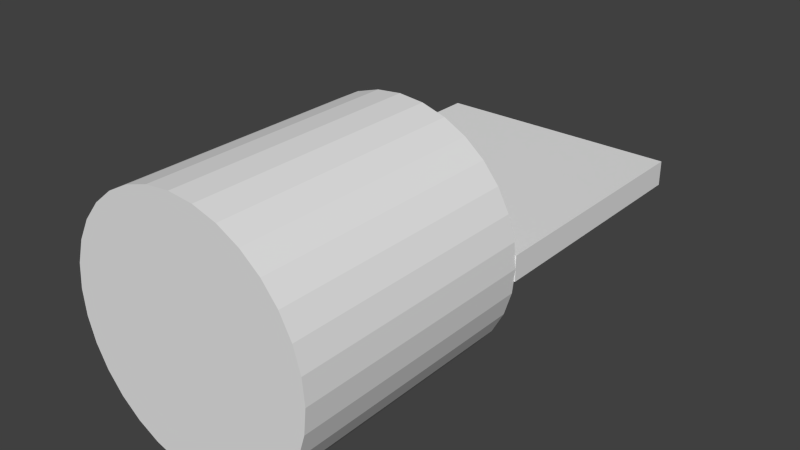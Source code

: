 # Source: Guard.blend  (saved by Blender 2.73.0; exported with 4.5.12 LTS)
import bpy
from mathutils import Matrix  # noqa: F401  (used for matrix-valued properties, if any)

bpy.ops.wm.read_factory_settings(use_empty=True)
scene = bpy.context.scene
scene.name = 'Scene'

# ---- collections
col_collection_1 = bpy.data.collections.new('Collection 1'); scene.collection.children.link(col_collection_1)

# ---- materials (node trees are filled in below, after node groups)
mat_material = bpy.data.materials.new('Material')
mat_material.alpha_threshold = 0.0
mat_material.use_transparent_shadow = False
mat_material.roughness = 0.5
mat_material_001 = bpy.data.materials.new('Material.001')
mat_material_001.alpha_threshold = 0.0
mat_material_001.use_transparent_shadow = False
mat_material_001.roughness = 0.5

# ---- material node trees

# ---- world
world_world = bpy.data.worlds.new('World'); scene.world = world_world
world_world.color = (0.05088, 0.05088, 0.05088)
world_world.use_sun_shadow = False
world_world.sun_shadow_jitter_overblur = 0.0
world_world.cycles.sampling_method = 'MANUAL'
world_world.cycles.sample_map_resolution = 256

# ---- meshes
me_cylinder = bpy.data.meshes.new('Cylinder')
me_cylinder.from_pydata([(0.5, 0.1, 0.05), (-0.5, 0.1, 0.05), (0.5, 1.1, 0.05), (-0.5, 1.1, 0.05), (-7.55e-08, -0.9, 0.5), (7.55e-08, 0.1, 0.5), (-0.09755, -0.9, 0.4904), (-0.09755, 0.1, 0.4904), (-0.1913, -0.9, 0.4619), (-0.1913, 0.1, 0.4619), (-0.2778, -0.9, 0.4157), (-0.2778, 0.1, 0.4157), (-0.3536, -0.9, 0.3536), (-0.3536, 0.1, 0.3536), (-0.4157, -0.9, 0.2778), (-0.4157, 0.1, 0.2778), (-0.4619, -0.9, 0.1913), (-0.4619, 0.1, 0.1913), (-0.4904, -0.9, 0.09754), (-0.4904, 0.1, 0.09755), (-0.5, -0.9, -2.536e-07), (-0.5, 0.1, 3.291e-07), (-0.4904, -0.9, -0.09755), (-0.4904, 0.1, -0.09754), (-0.4619, -0.9, -0.1913), (-0.4619, 0.1, -0.1913), (-0.4157, -0.9, -0.2778), (-0.4157, 0.1, -0.2778), (-0.3536, -0.9, -0.3536), (-0.3536, 0.1, -0.3536), (-0.2778, -0.9, -0.4157), (-0.2778, 0.1, -0.4157), (-0.1913, -0.9, -0.4619), (-0.1913, 0.1, -0.4619), (-0.09755, -0.9, -0.4904), (-0.09754, 0.1, -0.4904), (8.742e-08, -0.9, -0.5), (2.384e-07, 0.1, -0.5), (0.09755, -0.9, -0.4904), (0.09755, 0.1, -0.4904), (0.1913, -0.9, -0.4619), (0.1913, 0.1, -0.4619), (0.2778, -0.9, -0.4157), (0.2778, 0.1, -0.4157), (0.3536, -0.9, -0.3536), (0.3536, 0.1, -0.3536), (0.4157, -0.9, -0.2778), (0.4157, 0.1, -0.2778), (0.4619, -0.9, -0.1913), (0.4619, 0.1, -0.1913), (0.4904, -0.9, -0.09755), (0.4904, 0.1, -0.09754), (0.5, -0.9, 1.915e-07), (0.5, 0.1, 7.741e-07), (0.4904, -0.9, 0.09755), (0.4904, 0.1, 0.09755), (0.4619, -0.9, 0.1913), (0.4619, 0.1, 0.1913), (0.4157, -0.9, 0.2778), (0.4157, 0.1, 0.2778), (0.3536, -0.9, 0.3536), (0.3536, 0.1, 0.3536), (0.2778, -0.9, 0.4157), (0.2778, 0.1, 0.4157), (0.1913, -0.9, 0.4619), (0.1913, 0.1, 0.4619), (0.09754, -0.9, 0.4904), (0.09754, 0.1, 0.4904), (0.5, 0.1, -0.05), (-0.5, 0.1, -0.05), (0.5, 1.1, -0.05), (-0.5, 1.1, -0.05)], [], [(0, 2, 3, 1), (4, 5, 7, 6), (6, 7, 9, 8), (8, 9, 11, 10), (10, 11, 13, 12), (12, 13, 15, 14), (14, 15, 17, 16), (16, 17, 19, 18), (18, 19, 21, 20), (20, 21, 23, 22), (22, 23, 25, 24), (24, 25, 27, 26), (26, 27, 29, 28), (28, 29, 31, 30), (30, 31, 33, 32), (32, 33, 35, 34), (34, 35, 37, 36), (36, 37, 39, 38), (38, 39, 41, 40), (40, 41, 43, 42), (42, 43, 45, 44), (44, 45, 47, 46), (46, 47, 49, 48), (48, 49, 51, 50), (50, 51, 53, 52), (52, 53, 55, 54), (54, 55, 57, 56), (56, 57, 59, 58), (58, 59, 61, 60), (60, 61, 63, 62), (62, 63, 65, 64), (7, 5, 67, 65, 63, 61, 59, 57, 55, 53, 51, 49, 47, 45, 43, 41, 39, 37, 35, 33, 31, 29, 27, 25, 23, 21, 19, 17, 15, 13, 11, 9), (66, 67, 5, 4), (64, 65, 67, 66), (4, 6, 8, 10, 12, 14, 16, 18, 20, 22, 24, 26, 28, 30, 32, 34, 36, 38, 40, 42, 44, 46, 48, 50, 52, 54, 56, 58, 60, 62, 64, 66), (68, 69, 71, 70), (3, 2, 70, 71), (1, 3, 71, 69), (0, 1, 69, 68), (2, 0, 68, 70)])
me_cylinder.polygons.foreach_set('material_index', [1, 0, 0, 0, 0, 0, 0, 0, 0, 0, 0, 0, 0, 0, 0, 0, 0, 0, 0, 0, 0, 0, 0, 0, 0, 0, 0, 0, 0, 0, 0, 0, 0, 0, 0, 1, 1, 1, 1, 1])
_uv = me_cylinder.uv_layers.new(name='UVMap')
_uv.uv.foreach_set('vector', [1.0, 0.0, 1.0, 1.0, 0.0, 1.0, 0.0, 0.0, 0.5, 0.0, 0.5, 1.0, 0.5975, 1.0, 0.5975, 0.0, 0.5975, 0.0, 0.5975, 1.0, 0.6913, 1.0, 0.6913, 0.0, 0.6913, 0.0, 0.6913, 1.0, 0.7778, 1.0, 0.7778, 0.0, 0.7778, 0.0, 0.7778, 1.0, 0.8536, 1.0, 0.8536, 0.0, 0.8536, 0.0, 0.8536, 1.0, 0.9157, 1.0, 0.9157, 0.0, 0.9157, 0.0, 0.9157, 1.0, 0.9619, 1.0, 0.9619, 0.0, 0.9619, 0.0, 0.9619, 1.0, 0.9904, 1.0, 0.9904, 0.0, 0.9904, 0.0, 0.9904, 1.0, 1.0, 1.0, 1.0, 0.0, 1.0, 0.0, 1.0, 1.0, 0.9904, 1.0, 0.9904, 0.0, 0.9904, 0.0, 0.9904, 1.0, 0.9619, 1.0, 0.9619, 0.0, 0.9619, 0.0, 0.9619, 1.0, 0.9157, 1.0, 0.9157, 0.0, 0.9157, 0.0, 0.9157, 1.0, 0.8536, 1.0, 0.8536, 0.0, 0.8536, 0.0, 0.8536, 1.0, 0.7778, 1.0, 0.7778, 0.0, 0.7778, 0.0, 0.7778, 1.0, 0.6913, 1.0, 0.6913, 0.0, 0.6913, 0.0, 0.6913, 1.0, 0.5975, 1.0, 0.5975, 0.0, 0.5975, 0.0, 0.5975, 1.0, 0.5, 1.0, 0.5, 0.0, 0.5, 0.0, 0.5, 1.0, 0.4025, 1.0, 0.4025, 0.0, 0.4025, 0.0, 0.4025, 1.0, 0.3087, 1.0, 0.3087, 0.0, 0.3087, 0.0, 0.3087, 1.0, 0.2222, 1.0, 0.2222, 0.0, 0.2222, 0.0, 0.2222, 1.0, 0.1464, 1.0, 0.1464, 0.0, 0.1464, 0.0, 0.1464, 1.0, 0.08427, 1.0, 0.08427, 0.0, 0.08427, 0.0, 0.08427, 1.0, 0.03806, 1.0, 0.03806, 0.0, 0.03806, 0.0, 0.03806, 1.0, 0.009607, 1.0, 0.009607, 0.0, 0.009607, 0.0, 0.009607, 1.0, 0.0, 1.0, 0.0, 0.0, 0.0, 0.0, 0.0, 1.0, 0.009607, 1.0, 0.009607, 0.0, 0.009607, 0.0, 0.009607, 1.0, 0.03806, 1.0, 0.03806, 0.0, 0.03806, 0.0, 0.03806, 1.0, 0.08427, 1.0, 0.08427, 0.0, 0.08427, 0.0, 0.08427, 1.0, 0.1464, 1.0, 0.1464, 0.0, 0.1464, 0.0, 0.1464, 1.0, 0.2222, 1.0, 0.2222, 0.0, 0.2222, 0.0, 0.2222, 1.0, 0.3087, 1.0, 0.3087, 0.0, 0.5975, 1.0, 0.5, 1.0, 0.4025, 1.0, 0.3087, 1.0, 0.2222, 1.0, 0.1464, 1.0, 0.08427, 1.0, 0.03806, 1.0, 0.009607, 1.0, 0.0, 1.0, 0.009607, 1.0, 0.03806, 1.0, 0.08427, 1.0, 0.1464, 1.0, 0.2222, 1.0, 0.3087, 1.0, 0.4025, 1.0, 0.5, 1.0, 0.5975, 1.0, 0.6913, 1.0, 0.7778, 1.0, 0.8536, 1.0, 0.9157, 1.0, 0.9619, 1.0, 0.9904, 1.0, 1.0, 1.0, 0.9904, 1.0, 0.9619, 1.0, 0.9157, 1.0, 0.8536, 1.0, 0.7778, 1.0, 0.6913, 1.0, 0.4025, 0.0, 0.4025, 1.0, 0.5, 1.0, 0.5, 0.0, 0.3087, 0.0, 0.3087, 1.0, 0.4025, 1.0, 0.4025, 0.0, 0.5, 0.0, 0.5975, 0.0, 0.6913, 0.0, 0.7778, 0.0, 0.8536, 0.0, 0.9157, 0.0, 0.9619, 0.0, 0.9904, 0.0, 1.0, 0.0, 0.9904, 0.0, 0.9619, 0.0, 0.9157, 0.0, 0.8536, 0.0, 0.7778, 0.0, 0.6913, 0.0, 0.5975, 0.0, 0.5, 0.0, 0.4025, 0.0, 0.3087, 0.0, 0.2222, 0.0, 0.1464, 0.0, 0.08427, 0.0, 0.03806, 0.0, 0.009607, 0.0, 0.0, 0.0, 0.009607, 0.0, 0.03806, 0.0, 0.08427, 0.0, 0.1464, 0.0, 0.2222, 0.0, 0.3087, 0.0, 0.4025, 0.0, 1.0, 0.0, 0.0, 0.0, 0.0, 1.0, 1.0, 1.0, 0.0, 1.0, 1.0, 1.0, 1.0, 1.0, 0.0, 1.0, 0.0, 0.0, 0.0, 1.0, 0.0, 1.0, 0.0, 0.0, 1.0, 0.0, 0.0, 0.0, 0.0, 0.0, 1.0, 0.0, 1.0, 1.0, 1.0, 0.0, 1.0, 0.0, 1.0, 1.0])
me_cylinder.materials.append(mat_material)
me_cylinder.materials.append(mat_material_001)
me_cylinder.use_remesh_preserve_volume = False
me_cylinder.use_remesh_preserve_attributes = False
me_cylinder.use_mirror_vertex_groups = False
me_cylinder.update()

# ---- objects
ob_cylinder = bpy.data.objects.new('Cylinder', me_cylinder)

# ---- transforms, parenting, visibility, modifiers, constraints
ob_cylinder.location = (0.0, 0.0, 0.0)
ob_cylinder.lineart.crease_threshold = 0.0

# ---- collection membership
col_collection_1.objects.link(ob_cylinder)

# ---- scene / render settings (as saved in the file)
scene.frame_start = 1; scene.frame_end = 250; scene.frame_set(1)
scene.render.engine = 'BLENDER_EEVEE_NEXT'
scene.render.resolution_percentage = 50
scene.render.dither_intensity = 0.0
scene.cycles.use_denoising = False
scene.cycles.samples = 10
scene.cycles.sampling_pattern = 'TABULATED_SOBOL'
scene.cycles.light_sampling_threshold = 0.0
scene.cycles.use_adaptive_sampling = False
scene.cycles.use_light_tree = False
scene.cycles.blur_glossy = 0.0
scene.cycles.pixel_filter_type = 'GAUSSIAN'
scene.cycles.sample_clamp_indirect = 0.0
scene.view_settings.view_transform = 'Standard'
bpy.context.view_layer.update()

# ---- added for rendering (the .blend has no active camera and no usable light): camera, sun
cam_auto = bpy.data.cameras.new('AutoCamera')
cam_auto.lens = 50.0
cam_auto.sensor_width = 36.0
cam_auto.clip_end = 1000.0
ob_auto_camera = bpy.data.objects.new('AutoCamera', cam_auto)
scene.collection.objects.link(ob_auto_camera)
ob_auto_camera.location = (2.26633, -2.61959, 1.81306)
ob_auto_camera.rotation_euler = (1.09748, -7.21219e-08, 0.694738)
scene.camera = ob_auto_camera
light_auto_sun = bpy.data.lights.new('AutoSun', 'SUN')
light_auto_sun.energy = 3.0
light_auto_sun.angle = 0.0523599
ob_auto_sun = bpy.data.objects.new('AutoSun', light_auto_sun)
scene.collection.objects.link(ob_auto_sun)
ob_auto_sun.rotation_euler = (0.872665, 0.174533, 0.523599)
bpy.context.view_layer.update()
